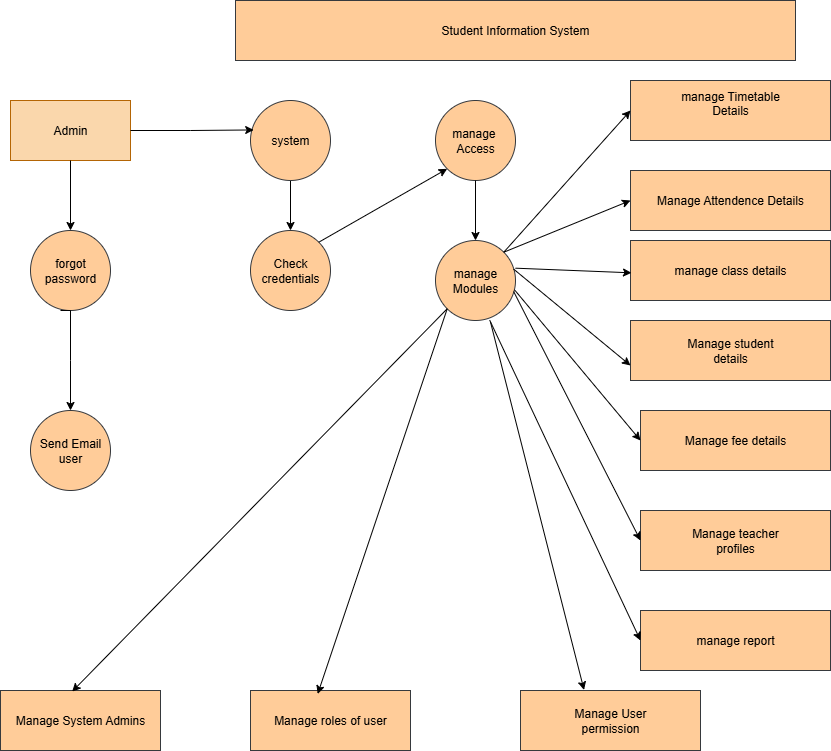

The diagram above was exported from draw.io. Its source (the exported page's mxGraphModel, read from the mxfile embedded in the PNG):
<mxGraphModel dx="1892" dy="608" grid="1" gridSize="10" guides="1" tooltips="1" connect="1" arrows="1" fold="1" page="1" pageScale="1" pageWidth="850" pageHeight="1100" math="0" shadow="0">
  <root>
    <mxCell id="0" />
    <mxCell id="1" parent="0" />
    <mxCell id="9V7uoU1yLH8X1a2qeDON-1" value="Student Information System" style="rounded=0;whiteSpace=wrap;html=1;fillColor=#ffcc99;strokeColor=#36393d;" parent="1" vertex="1">
      <mxGeometry x="145" y="20" width="560" height="60" as="geometry" />
    </mxCell>
    <mxCell id="9V7uoU1yLH8X1a2qeDON-2" value="Admin" style="rounded=0;whiteSpace=wrap;html=1;fillColor=light-dark(#FAD7AC,#FFB366);strokeColor=#b46504;gradientColor=none;" parent="1" vertex="1">
      <mxGeometry x="-80" y="120" width="120" height="60" as="geometry" />
    </mxCell>
    <mxCell id="9V7uoU1yLH8X1a2qeDON-3" value="manage&amp;nbsp;&lt;div&gt;Access&lt;/div&gt;" style="ellipse;whiteSpace=wrap;html=1;aspect=fixed;fillColor=light-dark(#FFCC99,#FFCC99);strokeColor=#36393d;" parent="1" vertex="1">
      <mxGeometry x="345" y="120" width="80" height="80" as="geometry" />
    </mxCell>
    <mxCell id="9V7uoU1yLH8X1a2qeDON-4" value="Check&lt;div&gt;credentials&lt;/div&gt;" style="ellipse;whiteSpace=wrap;html=1;aspect=fixed;fillColor=light-dark(#FFCC99,#FFCC99);strokeColor=#36393d;" parent="1" vertex="1">
      <mxGeometry x="160" y="250" width="80" height="80" as="geometry" />
    </mxCell>
    <mxCell id="9V7uoU1yLH8X1a2qeDON-5" value="forgot&lt;div&gt;password&lt;/div&gt;" style="ellipse;whiteSpace=wrap;html=1;aspect=fixed;fillColor=light-dark(#FFCC99,#FFCC99);strokeColor=#36393d;" parent="1" vertex="1">
      <mxGeometry x="-60" y="250" width="80" height="80" as="geometry" />
    </mxCell>
    <mxCell id="9V7uoU1yLH8X1a2qeDON-32" style="edgeStyle=orthogonalEdgeStyle;rounded=0;orthogonalLoop=1;jettySize=auto;html=1;exitX=0.5;exitY=1;exitDx=0;exitDy=0;entryX=0.5;entryY=0;entryDx=0;entryDy=0;" parent="1" source="9V7uoU1yLH8X1a2qeDON-6" target="9V7uoU1yLH8X1a2qeDON-4" edge="1">
      <mxGeometry relative="1" as="geometry" />
    </mxCell>
    <mxCell id="9V7uoU1yLH8X1a2qeDON-6" value="system" style="ellipse;whiteSpace=wrap;html=1;aspect=fixed;fillColor=light-dark(#FFCC99,#FFCC99);strokeColor=#36393d;" parent="1" vertex="1">
      <mxGeometry x="160" y="120" width="80" height="80" as="geometry" />
    </mxCell>
    <mxCell id="9V7uoU1yLH8X1a2qeDON-7" value="Send Email user" style="ellipse;whiteSpace=wrap;html=1;aspect=fixed;fillColor=light-dark(#FFCC99,#FFCC99);strokeColor=#36393d;" parent="1" vertex="1">
      <mxGeometry x="-60" y="430" width="80" height="80" as="geometry" />
    </mxCell>
    <mxCell id="9V7uoU1yLH8X1a2qeDON-8" value="manage&lt;div&gt;Modules&lt;/div&gt;" style="ellipse;whiteSpace=wrap;html=1;aspect=fixed;fillColor=light-dark(#FFCC99,#FFCC99);strokeColor=#36393d;" parent="1" vertex="1">
      <mxGeometry x="345" y="260" width="80" height="80" as="geometry" />
    </mxCell>
    <mxCell id="9V7uoU1yLH8X1a2qeDON-9" value="Manage System Admins" style="rounded=0;whiteSpace=wrap;html=1;fillColor=light-dark(#FFCC99,#FFCC99);strokeColor=#36393d;" parent="1" vertex="1">
      <mxGeometry x="-90" y="710" width="160" height="60" as="geometry" />
    </mxCell>
    <mxCell id="9V7uoU1yLH8X1a2qeDON-13" value="Manage roles of user" style="rounded=0;whiteSpace=wrap;html=1;fillColor=light-dark(#FFCC99,#FFCC99);strokeColor=#36393d;" parent="1" vertex="1">
      <mxGeometry x="160" y="710" width="160" height="60" as="geometry" />
    </mxCell>
    <mxCell id="9V7uoU1yLH8X1a2qeDON-14" value="Manage User&lt;div&gt;permission&lt;/div&gt;" style="rounded=0;whiteSpace=wrap;html=1;fillColor=light-dark(#FFCC99,#FFCC99);strokeColor=#36393d;" parent="1" vertex="1">
      <mxGeometry x="430" y="710" width="180" height="60" as="geometry" />
    </mxCell>
    <mxCell id="9V7uoU1yLH8X1a2qeDON-17" value="manage class details" style="rounded=0;whiteSpace=wrap;html=1;fillColor=light-dark(#FFCC99,#FFCC99);strokeColor=#36393d;" parent="1" vertex="1">
      <mxGeometry x="540" y="260" width="200" height="60" as="geometry" />
    </mxCell>
    <mxCell id="9V7uoU1yLH8X1a2qeDON-18" value="Manage Attendence Details" style="rounded=0;whiteSpace=wrap;html=1;fillColor=light-dark(#FFCC99,#FFCC99);strokeColor=#36393d;" parent="1" vertex="1">
      <mxGeometry x="540" y="190" width="200" height="60" as="geometry" />
    </mxCell>
    <mxCell id="9V7uoU1yLH8X1a2qeDON-19" value="manage Timetable&lt;div&gt;Details&lt;br&gt;&lt;br&gt;&lt;/div&gt;" style="rounded=0;whiteSpace=wrap;html=1;fillColor=light-dark(#FFCC99,#FFCC99);strokeColor=#36393d;" parent="1" vertex="1">
      <mxGeometry x="540" y="100" width="200" height="60" as="geometry" />
    </mxCell>
    <mxCell id="9V7uoU1yLH8X1a2qeDON-20" value="Manage student&lt;div&gt;details&lt;/div&gt;" style="rounded=0;whiteSpace=wrap;html=1;fillColor=light-dark(#FFCC99,#FFCC99);strokeColor=#36393d;" parent="1" vertex="1">
      <mxGeometry x="540" y="340" width="200" height="60" as="geometry" />
    </mxCell>
    <mxCell id="9V7uoU1yLH8X1a2qeDON-23" value="Manage fee details" style="rounded=0;whiteSpace=wrap;html=1;fillColor=light-dark(#FFCC99,#FFCC99);strokeColor=#36393d;" parent="1" vertex="1">
      <mxGeometry x="550" y="430" width="190" height="60" as="geometry" />
    </mxCell>
    <mxCell id="9V7uoU1yLH8X1a2qeDON-24" value="Manage teacher&lt;div&gt;profiles&lt;/div&gt;" style="rounded=0;whiteSpace=wrap;html=1;fillColor=light-dark(#FFCC99,#FFCC99);strokeColor=#36393d;" parent="1" vertex="1">
      <mxGeometry x="550" y="530" width="190" height="60" as="geometry" />
    </mxCell>
    <mxCell id="9V7uoU1yLH8X1a2qeDON-25" value="manage report" style="rounded=0;whiteSpace=wrap;html=1;fillColor=light-dark(#FFCC99,#FFCC99);strokeColor=#36393d;" parent="1" vertex="1">
      <mxGeometry x="550" y="630" width="190" height="60" as="geometry" />
    </mxCell>
    <mxCell id="9V7uoU1yLH8X1a2qeDON-29" value="" style="endArrow=classic;html=1;rounded=0;exitX=0.5;exitY=1;exitDx=0;exitDy=0;entryX=0.5;entryY=0;entryDx=0;entryDy=0;" parent="1" source="9V7uoU1yLH8X1a2qeDON-2" target="9V7uoU1yLH8X1a2qeDON-5" edge="1">
      <mxGeometry width="50" height="50" relative="1" as="geometry">
        <mxPoint x="370" y="280" as="sourcePoint" />
        <mxPoint x="420" y="230" as="targetPoint" />
        <Array as="points" />
      </mxGeometry>
    </mxCell>
    <mxCell id="9V7uoU1yLH8X1a2qeDON-30" value="" style="endArrow=classic;html=1;rounded=0;entryX=0.5;entryY=0;entryDx=0;entryDy=0;" parent="1" target="9V7uoU1yLH8X1a2qeDON-7" edge="1">
      <mxGeometry width="50" height="50" relative="1" as="geometry">
        <mxPoint x="-30" y="330" as="sourcePoint" />
        <mxPoint x="420" y="250" as="targetPoint" />
        <Array as="points">
          <mxPoint x="-20" y="330" />
          <mxPoint x="-20" y="380" />
        </Array>
      </mxGeometry>
    </mxCell>
    <mxCell id="9V7uoU1yLH8X1a2qeDON-31" style="edgeStyle=orthogonalEdgeStyle;rounded=0;orthogonalLoop=1;jettySize=auto;html=1;exitX=1;exitY=0.5;exitDx=0;exitDy=0;entryX=0.04;entryY=0.368;entryDx=0;entryDy=0;entryPerimeter=0;" parent="1" source="9V7uoU1yLH8X1a2qeDON-2" target="9V7uoU1yLH8X1a2qeDON-6" edge="1">
      <mxGeometry relative="1" as="geometry" />
    </mxCell>
    <mxCell id="9V7uoU1yLH8X1a2qeDON-34" value="" style="endArrow=classic;html=1;rounded=0;exitX=1;exitY=0;exitDx=0;exitDy=0;entryX=0;entryY=1;entryDx=0;entryDy=0;" parent="1" source="9V7uoU1yLH8X1a2qeDON-4" target="9V7uoU1yLH8X1a2qeDON-3" edge="1">
      <mxGeometry width="50" height="50" relative="1" as="geometry">
        <mxPoint x="370" y="300" as="sourcePoint" />
        <mxPoint x="420" y="250" as="targetPoint" />
      </mxGeometry>
    </mxCell>
    <mxCell id="9V7uoU1yLH8X1a2qeDON-35" value="" style="endArrow=classic;html=1;rounded=0;exitX=0.5;exitY=1;exitDx=0;exitDy=0;entryX=0.5;entryY=0;entryDx=0;entryDy=0;" parent="1" source="9V7uoU1yLH8X1a2qeDON-3" target="9V7uoU1yLH8X1a2qeDON-8" edge="1">
      <mxGeometry width="50" height="50" relative="1" as="geometry">
        <mxPoint x="370" y="300" as="sourcePoint" />
        <mxPoint x="420" y="250" as="targetPoint" />
      </mxGeometry>
    </mxCell>
    <mxCell id="9V7uoU1yLH8X1a2qeDON-36" value="" style="endArrow=classic;html=1;rounded=0;exitX=0;exitY=1;exitDx=0;exitDy=0;entryX=0.448;entryY=0.017;entryDx=0;entryDy=0;entryPerimeter=0;" parent="1" source="9V7uoU1yLH8X1a2qeDON-8" target="9V7uoU1yLH8X1a2qeDON-9" edge="1">
      <mxGeometry width="50" height="50" relative="1" as="geometry">
        <mxPoint x="300" y="520" as="sourcePoint" />
        <mxPoint x="350" y="470" as="targetPoint" />
      </mxGeometry>
    </mxCell>
    <mxCell id="9V7uoU1yLH8X1a2qeDON-38" value="" style="endArrow=classic;html=1;rounded=0;exitX=0;exitY=1;exitDx=0;exitDy=0;entryX=0.42;entryY=0.057;entryDx=0;entryDy=0;entryPerimeter=0;" parent="1" source="9V7uoU1yLH8X1a2qeDON-8" target="9V7uoU1yLH8X1a2qeDON-13" edge="1">
      <mxGeometry width="50" height="50" relative="1" as="geometry">
        <mxPoint x="300" y="600" as="sourcePoint" />
        <mxPoint x="350" y="550" as="targetPoint" />
      </mxGeometry>
    </mxCell>
    <mxCell id="9V7uoU1yLH8X1a2qeDON-39" value="" style="endArrow=classic;html=1;rounded=0;exitX=0.687;exitY=1.018;exitDx=0;exitDy=0;exitPerimeter=0;entryX=0.353;entryY=-0.01;entryDx=0;entryDy=0;entryPerimeter=0;strokeColor=light-dark(#000000,#F8FDFF);" parent="1" source="9V7uoU1yLH8X1a2qeDON-8" target="9V7uoU1yLH8X1a2qeDON-14" edge="1">
      <mxGeometry width="50" height="50" relative="1" as="geometry">
        <mxPoint x="300" y="600" as="sourcePoint" />
        <mxPoint x="350" y="550" as="targetPoint" />
      </mxGeometry>
    </mxCell>
    <mxCell id="9V7uoU1yLH8X1a2qeDON-40" value="" style="endArrow=classic;html=1;rounded=0;exitX=0.678;exitY=0.997;exitDx=0;exitDy=0;exitPerimeter=0;entryX=0;entryY=0.5;entryDx=0;entryDy=0;" parent="1" source="9V7uoU1yLH8X1a2qeDON-8" target="9V7uoU1yLH8X1a2qeDON-25" edge="1">
      <mxGeometry width="50" height="50" relative="1" as="geometry">
        <mxPoint x="300" y="600" as="sourcePoint" />
        <mxPoint x="350" y="550" as="targetPoint" />
      </mxGeometry>
    </mxCell>
    <mxCell id="9V7uoU1yLH8X1a2qeDON-41" value="" style="endArrow=classic;html=1;rounded=0;entryX=0;entryY=0.5;entryDx=0;entryDy=0;exitX=0.977;exitY=0.638;exitDx=0;exitDy=0;exitPerimeter=0;" parent="1" source="9V7uoU1yLH8X1a2qeDON-8" target="9V7uoU1yLH8X1a2qeDON-24" edge="1">
      <mxGeometry width="50" height="50" relative="1" as="geometry">
        <mxPoint x="410" y="320" as="sourcePoint" />
        <mxPoint x="350" y="550" as="targetPoint" />
      </mxGeometry>
    </mxCell>
    <mxCell id="9V7uoU1yLH8X1a2qeDON-42" value="" style="endArrow=classic;html=1;rounded=0;exitX=0.988;exitY=0.617;exitDx=0;exitDy=0;exitPerimeter=0;entryX=0;entryY=0.5;entryDx=0;entryDy=0;" parent="1" source="9V7uoU1yLH8X1a2qeDON-8" target="9V7uoU1yLH8X1a2qeDON-23" edge="1">
      <mxGeometry width="50" height="50" relative="1" as="geometry">
        <mxPoint x="300" y="600" as="sourcePoint" />
        <mxPoint x="350" y="550" as="targetPoint" />
      </mxGeometry>
    </mxCell>
    <mxCell id="9V7uoU1yLH8X1a2qeDON-43" value="" style="endArrow=classic;html=1;rounded=0;exitX=0.977;exitY=0.358;exitDx=0;exitDy=0;entryX=0;entryY=0.75;entryDx=0;entryDy=0;exitPerimeter=0;" parent="1" source="9V7uoU1yLH8X1a2qeDON-8" target="9V7uoU1yLH8X1a2qeDON-20" edge="1">
      <mxGeometry width="50" height="50" relative="1" as="geometry">
        <mxPoint x="300" y="590" as="sourcePoint" />
        <mxPoint x="350" y="540" as="targetPoint" />
      </mxGeometry>
    </mxCell>
    <mxCell id="9V7uoU1yLH8X1a2qeDON-44" value="" style="endArrow=classic;html=1;rounded=0;exitX=0.988;exitY=0.317;exitDx=0;exitDy=0;exitPerimeter=0;entryX=0;entryY=0.5;entryDx=0;entryDy=0;" parent="1" edge="1">
      <mxGeometry width="50" height="50" relative="1" as="geometry">
        <mxPoint x="424.99999999999994" y="287.68" as="sourcePoint" />
        <mxPoint x="540.96" y="292.32" as="targetPoint" />
      </mxGeometry>
    </mxCell>
    <mxCell id="9V7uoU1yLH8X1a2qeDON-45" value="" style="endArrow=classic;html=1;rounded=0;exitX=1;exitY=0;exitDx=0;exitDy=0;entryX=0;entryY=0.5;entryDx=0;entryDy=0;" parent="1" source="9V7uoU1yLH8X1a2qeDON-8" target="9V7uoU1yLH8X1a2qeDON-19" edge="1">
      <mxGeometry width="50" height="50" relative="1" as="geometry">
        <mxPoint x="300" y="380" as="sourcePoint" />
        <mxPoint x="350" y="330" as="targetPoint" />
      </mxGeometry>
    </mxCell>
    <mxCell id="9V7uoU1yLH8X1a2qeDON-46" value="" style="endArrow=classic;html=1;rounded=0;entryX=0;entryY=0.5;entryDx=0;entryDy=0;exitX=1;exitY=0;exitDx=0;exitDy=0;" parent="1" source="9V7uoU1yLH8X1a2qeDON-8" target="9V7uoU1yLH8X1a2qeDON-18" edge="1">
      <mxGeometry width="50" height="50" relative="1" as="geometry">
        <mxPoint x="420" y="270" as="sourcePoint" />
        <mxPoint x="350" y="330" as="targetPoint" />
      </mxGeometry>
    </mxCell>
  </root>
</mxGraphModel>